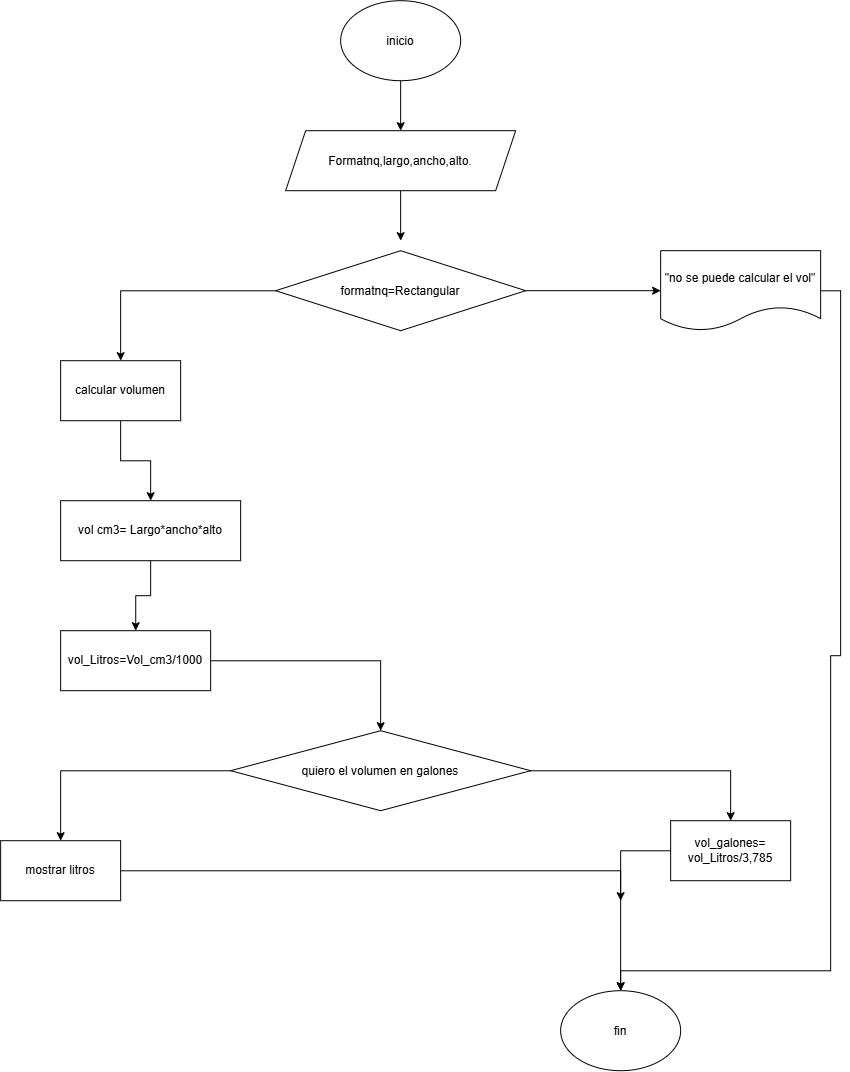

The diagram above was exported from draw.io. Its source (the exported page's mxGraphModel, read from the mxfile embedded in the PNG):
<mxGraphModel dx="2018" dy="765" grid="1" gridSize="10" guides="1" tooltips="1" connect="1" arrows="1" fold="1" page="1" pageScale="1" pageWidth="827" pageHeight="1169" math="0" shadow="0">
  <root>
    <mxCell id="0" />
    <mxCell id="1" parent="0" />
    <mxCell id="3_M8nz2O8fQAR5Lym4me-2" edge="1" parent="1" source="3_M8nz2O8fQAR5Lym4me-1" style="edgeStyle=orthogonalEdgeStyle;rounded=0;orthogonalLoop=1;jettySize=auto;html=1;">
      <mxGeometry relative="1" as="geometry">
        <mxPoint x="390" y="140" as="targetPoint" />
      </mxGeometry>
    </mxCell>
    <mxCell id="3_M8nz2O8fQAR5Lym4me-1" parent="1" style="ellipse;whiteSpace=wrap;html=1;shapeInside=1;" value="inicio" vertex="1">
      <mxGeometry height="80" width="120" x="330" y="10" as="geometry" />
    </mxCell>
    <mxCell id="3_M8nz2O8fQAR5Lym4me-4" edge="1" parent="1" style="edgeStyle=orthogonalEdgeStyle;rounded=0;orthogonalLoop=1;jettySize=auto;html=1;">
      <mxGeometry relative="1" as="geometry">
        <mxPoint x="390" y="200" as="sourcePoint" />
        <mxPoint x="390" y="250" as="targetPoint" />
      </mxGeometry>
    </mxCell>
    <mxCell id="lNY_G2jYlkOERjZUrjtH-2" parent="1" style="shape=parallelogram;perimeter=parallelogramPerimeter;whiteSpace=wrap;html=1;shapeInside=1;fixedSize=1;" value="Formatnq,largo,ancho,alto." vertex="1">
      <mxGeometry height="60" width="230" x="275" y="140" as="geometry" />
    </mxCell>
    <mxCell id="lNY_G2jYlkOERjZUrjtH-4" edge="1" parent="1" source="lNY_G2jYlkOERjZUrjtH-3" style="edgeStyle=orthogonalEdgeStyle;rounded=0;orthogonalLoop=1;jettySize=auto;html=1;" target="lNY_G2jYlkOERjZUrjtH-5">
      <mxGeometry relative="1" as="geometry">
        <mxPoint x="710" y="300" as="targetPoint" />
      </mxGeometry>
    </mxCell>
    <mxCell id="lNY_G2jYlkOERjZUrjtH-7" edge="1" parent="1" source="lNY_G2jYlkOERjZUrjtH-3" style="edgeStyle=orthogonalEdgeStyle;rounded=0;orthogonalLoop=1;jettySize=auto;html=1;" target="lNY_G2jYlkOERjZUrjtH-8">
      <mxGeometry relative="1" as="geometry">
        <mxPoint x="100" y="380" as="targetPoint" />
      </mxGeometry>
    </mxCell>
    <mxCell id="lNY_G2jYlkOERjZUrjtH-3" parent="1" style="rhombus;whiteSpace=wrap;html=1;shapeInside=1;" value="formatnq=Rectangular" vertex="1">
      <mxGeometry height="80" width="250" x="265" y="260" as="geometry" />
    </mxCell>
    <mxCell id="lNY_G2jYlkOERjZUrjtH-6" edge="1" parent="1" source="lNY_G2jYlkOERjZUrjtH-5" style="edgeStyle=orthogonalEdgeStyle;rounded=0;orthogonalLoop=1;jettySize=auto;html=1;" target="lNY_G2jYlkOERjZUrjtH-23">
      <mxGeometry relative="1" as="geometry">
        <Array as="points">
          <mxPoint x="830" y="300.08" />
          <mxPoint x="830" y="665" />
          <mxPoint x="820" y="665" />
          <mxPoint x="820" y="980.08" />
          <mxPoint x="610" y="980.08" />
        </Array>
        <mxPoint x="820" y="990" as="targetPoint" />
      </mxGeometry>
    </mxCell>
    <mxCell id="lNY_G2jYlkOERjZUrjtH-5" parent="1" style="shape=document;whiteSpace=wrap;html=1;boundedLbl=1;" value="&quot;no se puede calcular el vol&quot;" vertex="1">
      <mxGeometry height="80" width="160" x="650" y="260" as="geometry" />
    </mxCell>
    <mxCell id="lNY_G2jYlkOERjZUrjtH-9" edge="1" parent="1" source="lNY_G2jYlkOERjZUrjtH-8" style="edgeStyle=orthogonalEdgeStyle;rounded=0;orthogonalLoop=1;jettySize=auto;html=1;" target="lNY_G2jYlkOERjZUrjtH-10">
      <mxGeometry relative="1" as="geometry">
        <mxPoint x="110" y="530" as="targetPoint" />
      </mxGeometry>
    </mxCell>
    <mxCell id="lNY_G2jYlkOERjZUrjtH-8" parent="1" style="rounded=0;whiteSpace=wrap;html=1;" value="calcular volumen" vertex="1">
      <mxGeometry height="60" width="120" x="50" y="370" as="geometry" />
    </mxCell>
    <mxCell id="lNY_G2jYlkOERjZUrjtH-11" edge="1" parent="1" source="lNY_G2jYlkOERjZUrjtH-10" style="edgeStyle=orthogonalEdgeStyle;rounded=0;orthogonalLoop=1;jettySize=auto;html=1;" target="lNY_G2jYlkOERjZUrjtH-12">
      <mxGeometry relative="1" as="geometry">
        <mxPoint x="110" y="670" as="targetPoint" />
      </mxGeometry>
    </mxCell>
    <mxCell id="lNY_G2jYlkOERjZUrjtH-10" parent="1" style="rounded=0;whiteSpace=wrap;html=1;" value="vol cm3= Largo*ancho*alto" vertex="1">
      <mxGeometry height="60" width="180" x="50" y="510" as="geometry" />
    </mxCell>
    <mxCell id="lNY_G2jYlkOERjZUrjtH-13" edge="1" parent="1" source="lNY_G2jYlkOERjZUrjtH-12" style="edgeStyle=orthogonalEdgeStyle;rounded=0;orthogonalLoop=1;jettySize=auto;html=1;" target="lNY_G2jYlkOERjZUrjtH-14">
      <mxGeometry relative="1" as="geometry">
        <mxPoint x="480" y="780" as="targetPoint" />
      </mxGeometry>
    </mxCell>
    <mxCell id="lNY_G2jYlkOERjZUrjtH-12" parent="1" style="rounded=0;whiteSpace=wrap;html=1;" value="vol_Litros=Vol_cm3/1000" vertex="1">
      <mxGeometry height="60" width="150" x="50" y="640" as="geometry" />
    </mxCell>
    <mxCell id="lNY_G2jYlkOERjZUrjtH-15" edge="1" parent="1" source="lNY_G2jYlkOERjZUrjtH-14" style="edgeStyle=orthogonalEdgeStyle;rounded=0;orthogonalLoop=1;jettySize=auto;html=1;" target="lNY_G2jYlkOERjZUrjtH-18">
      <mxGeometry relative="1" as="geometry">
        <mxPoint x="50" y="880" as="targetPoint" />
      </mxGeometry>
    </mxCell>
    <mxCell id="lNY_G2jYlkOERjZUrjtH-16" edge="1" parent="1" source="lNY_G2jYlkOERjZUrjtH-14" style="edgeStyle=orthogonalEdgeStyle;rounded=0;orthogonalLoop=1;jettySize=auto;html=1;" target="lNY_G2jYlkOERjZUrjtH-17">
      <mxGeometry relative="1" as="geometry">
        <Array as="points">
          <mxPoint x="720" y="780.08" />
        </Array>
        <mxPoint x="720" y="860" as="targetPoint" />
      </mxGeometry>
    </mxCell>
    <mxCell id="lNY_G2jYlkOERjZUrjtH-14" parent="1" style="rhombus;whiteSpace=wrap;html=1;shapeInside=1;" value="quiero el volumen en galones" vertex="1">
      <mxGeometry height="80" width="300" x="220" y="740" as="geometry" />
    </mxCell>
    <mxCell id="lNY_G2jYlkOERjZUrjtH-22" edge="1" parent="1" source="lNY_G2jYlkOERjZUrjtH-17" style="edgeStyle=orthogonalEdgeStyle;rounded=0;orthogonalLoop=1;jettySize=auto;html=1;">
      <mxGeometry relative="1" as="geometry">
        <mxPoint x="610" y="910" as="targetPoint" />
      </mxGeometry>
    </mxCell>
    <mxCell id="lNY_G2jYlkOERjZUrjtH-17" parent="1" style="rounded=0;whiteSpace=wrap;html=1;" value="vol_galones=&lt;div&gt;vol_Litros/3,785&lt;/div&gt;" vertex="1">
      <mxGeometry height="60" width="120" x="660" y="830" as="geometry" />
    </mxCell>
    <mxCell id="lNY_G2jYlkOERjZUrjtH-21" edge="1" parent="1" source="lNY_G2jYlkOERjZUrjtH-18" style="edgeStyle=orthogonalEdgeStyle;rounded=0;orthogonalLoop=1;jettySize=auto;html=1;">
      <mxGeometry relative="1" as="geometry">
        <mxPoint x="610" y="1000" as="targetPoint" />
      </mxGeometry>
    </mxCell>
    <mxCell id="lNY_G2jYlkOERjZUrjtH-18" parent="1" style="rounded=0;whiteSpace=wrap;html=1;" value="mostrar litros" vertex="1">
      <mxGeometry height="60" width="120" x="-10" y="850" as="geometry" />
    </mxCell>
    <mxCell id="lNY_G2jYlkOERjZUrjtH-23" parent="1" style="ellipse;whiteSpace=wrap;html=1;shapeInside=1;" value="fin" vertex="1">
      <mxGeometry height="80" width="120" x="550" y="1000" as="geometry" />
    </mxCell>
  </root>
</mxGraphModel>